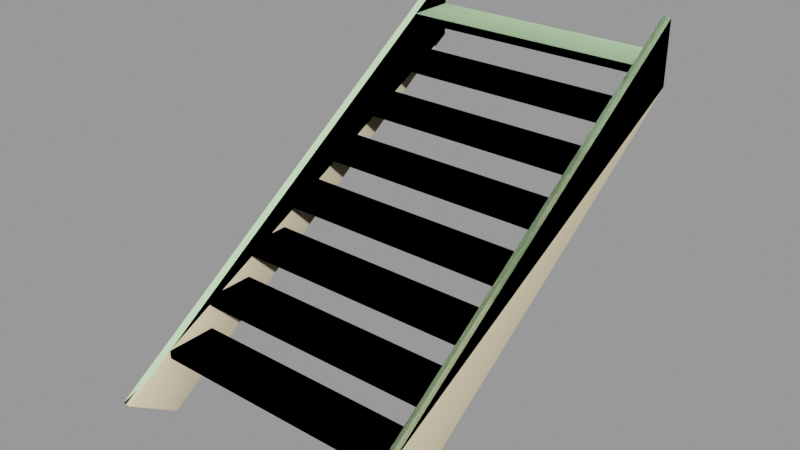 # Source: stairs_wood001b.blend  (saved by Blender 2.92.15; exported with 4.5.12 LTS)
import bpy
from mathutils import Matrix  # noqa: F401  (used for matrix-valued properties, if any)

bpy.ops.wm.read_factory_settings(use_empty=True)
scene = bpy.context.scene
scene.name = 'stairs_wood001b.qc'

# ---- collections
col_stairs_wood001b = bpy.data.collections.new('stairs_wood001b'); scene.collection.children.link(col_stairs_wood001b)

# ---- materials (node trees are filled in below, after node groups)
mat_wood_floor001 = bpy.data.materials.new('wood_floor001')
mat_wood_floor001.use_transparent_shadow = False
mat_wood_floor001.diffuse_color = (0.6405, 0.9746, 0.5662, 1.0)
mat_phy = bpy.data.materials.new('  phy')
mat_phy.use_transparent_shadow = False
mat_phy.diffuse_color = (0.8861, 0.7638, 0.5036, 1.0)

# ---- material node trees

# ---- meshes
me_stairs_wood001b_reference = bpy.data.meshes.new('stairs_wood001b_reference')
me_stairs_wood001b_reference.from_pydata([(-32.07, -95.97, -64.06), (-32.07, -108.0, -64.06), (-32.0, -96.0, -56.0), (-30.07, -108.0, -64.06), (-30.0, -96.0, -56.0), (-32.0, -2e-06, 8.0), (-30.0, -2e-06, 8.0), (29.93, -95.97, -64.06), (30.0, -108.0, -64.0), (30.0, -96.0, -56.0), (29.93, -95.97, -72.07), (30.0, 2e-06, -8.0), (30.0, 1e-06, 8.0), (32.0, -108.0, -64.0), (32.0, -96.0, -56.0), (32.0, 1e-06, 8.0), (31.93, -95.97, -64.06), (-32.07, -95.97, -72.07), (-32.0, -1e-06, -8.0), (-30.0, -1e-06, -8.0), (-30.07, -95.97, -64.06), (-30.07, -95.97, -72.07), (32.0, 2e-06, -8.0), (31.93, -95.97, -72.07), (30.0, 1e-06, -2.0), (-30.0, -1e-06, -2.0), (30.0, 1e-06, 0.0), (-30.0, -1e-06, 0.0), (-30.0, -12.0, -1e-06), (30.0, -12.0, -1e-06), (-30.0, -84.0, -58.0), (30.0, -84.0, -58.0), (-30.0, -96.0, -58.0), (30.0, -96.0, -58.0), (30.0, -84.0, -56.0), (-30.0, -84.0, -56.0), (-30.0, -72.0, -50.0), (30.0, -72.0, -50.0), (-30.0, -84.0, -50.0), (30.0, -84.0, -50.0), (-30.0, -84.0, -48.0), (30.0, -84.0, -48.0), (30.0, -72.0, -48.0), (-30.0, -72.0, -48.0), (-30.0, -48.0, -34.0), (30.0, -48.0, -34.0), (-30.0, -60.0, -34.0), (30.0, -60.0, -34.0), (-30.0, -60.0, -32.0), (30.0, -60.0, -32.0), (30.0, -48.0, -32.0), (-30.0, -48.0, -32.0), (-30.0, -60.0, -42.0), (30.0, -60.0, -42.0), (-30.0, -72.0, -42.0), (30.0, -72.0, -42.0), (-30.0, -72.0, -40.0), (30.0, -72.0, -40.0), (30.0, -60.0, -40.0), (-30.0, -60.0, -40.0), (-30.0, -36.0, -26.0), (30.0, -36.0, -26.0), (-30.0, -48.0, -26.0), (30.0, -48.0, -26.0), (-30.0, -48.0, -24.0), (30.0, -48.0, -24.0), (30.0, -36.0, -24.0), (-30.0, -36.0, -24.0), (-30.0, -24.0, -18.0), (30.0, -24.0, -18.0), (-30.0, -36.0, -18.0), (30.0, -36.0, -18.0), (-30.0, -36.0, -16.0), (30.0, -36.0, -16.0), (30.0, -24.0, -16.0), (-30.0, -24.0, -16.0), (-30.0, -12.0, -10.0), (30.0, -12.0, -10.0), (-30.0, -24.0, -10.0), (30.0, -24.0, -10.0), (-30.0, -24.0, -8.0), (30.0, -24.0, -8.0), (30.0, -12.0, -8.0), (-30.0, -12.0, -8.0), (-30.0, -12.0, -2.0), (30.0, -12.0, -2.0)], [], [(0, 1, 2), (1, 3, 2), (3, 4, 2), (2, 4, 5), (4, 6, 5), (7, 8, 9), (10, 7, 11), (7, 9, 11), (12, 11, 9), (8, 13, 9), (13, 14, 9), (14, 15, 9), (9, 15, 12), (13, 16, 14), (17, 0, 18), (0, 2, 18), (5, 18, 2), (6, 4, 19), (4, 20, 19), (21, 19, 20), (3, 20, 4), (15, 14, 22), (14, 16, 22), (23, 22, 16), (12, 15, 11), (15, 22, 11), (0, 20, 1), (20, 3, 1), (24, 25, 26), (25, 27, 26), (28, 29, 27), (29, 26, 27), (7, 10, 16), (10, 23, 16), (17, 21, 0), (21, 20, 0), (7, 16, 8), (16, 13, 8), (22, 23, 11), (23, 10, 11), (19, 21, 18), (21, 17, 18), (5, 6, 18), (6, 19, 18), (30, 31, 32), (31, 33, 32), (31, 30, 34), (30, 35, 34), (32, 33, 4), (33, 9, 4), (9, 34, 4), (34, 35, 4), (36, 37, 38), (37, 39, 38), (38, 39, 40), (39, 41, 40), (37, 36, 42), (36, 43, 42), (40, 41, 43), (41, 42, 43), (44, 45, 46), (45, 47, 46), (46, 47, 48), (47, 49, 48), (45, 44, 50), (44, 51, 50), (48, 49, 51), (49, 50, 51), (52, 53, 54), (53, 55, 54), (54, 55, 56), (55, 57, 56), (53, 52, 58), (52, 59, 58), (56, 57, 59), (57, 58, 59), (60, 61, 62), (61, 63, 62), (62, 63, 64), (63, 65, 64), (61, 60, 66), (60, 67, 66), (64, 65, 67), (65, 66, 67), (68, 69, 70), (69, 71, 70), (70, 71, 72), (71, 73, 72), (69, 68, 74), (68, 75, 74), (72, 73, 75), (73, 74, 75), (76, 77, 78), (77, 79, 78), (78, 79, 80), (79, 81, 80), (77, 76, 82), (76, 83, 82), (80, 81, 83), (81, 82, 83), (25, 24, 84), (24, 85, 84), (84, 85, 28), (85, 29, 28)])
me_stairs_wood001b_reference.polygons.foreach_set('use_smooth', [True] * 104)
_k = set([(0, 1), (0, 17), (0, 20), (1, 2), (1, 3), (2, 5), (3, 4), (3, 20), (4, 6), (4, 9), (4, 34), (5, 6), (5, 18), (6, 19), (7, 8), (7, 10), (7, 16), (8, 9), (8, 13), (9, 12), (10, 11), (10, 23), (11, 12), (11, 22), (12, 15), (13, 14), (13, 16), (14, 15), (15, 22), (16, 23), (17, 18), (17, 21), (18, 19), (19, 21), (20, 21), (22, 23), (24, 25), (26, 27), (28, 29), (30, 31), (32, 33), (34, 35), (36, 37), (38, 39), (40, 41), (42, 43), (44, 45), (46, 47), (48, 49), (50, 51), (52, 53), (54, 55), (56, 57), (58, 59), (60, 61), (62, 63), (64, 65), (66, 67), (68, 69), (70, 71), (72, 73), (74, 75), (76, 77), (78, 79), (80, 81), (82, 83), (84, 85)])
me_stairs_wood001b_reference.attributes.new('sharp_edge', 'BOOLEAN', 'EDGE').data.foreach_set('value', [ (min(e.vertices), max(e.vertices)) in _k for e in me_stairs_wood001b_reference.edges])
_uv = me_stairs_wood001b_reference.uv_layers.new(name='UVMap')
_uv.uv.foreach_set('vector', [1.159, 0.224, 1.198, 0.25, 1.142, 0.25, 1.198, 0.25, 1.198, 0.2578, 1.142, 0.25, 1.198, 0.2578, 1.142, 0.2578, 1.142, 0.25, 1.142, 0.25, 1.142, 0.2578, 0.6912, 0.25, 1.142, 0.2578, 0.6912, 0.2578, 0.6912, 0.25, 1.159, -0.7162, 1.198, -0.7422, 1.142, -0.7422, 1.177, -0.6902, 1.159, -0.7162, 0.7259, -0.6902, 1.159, -0.7162, 1.142, -0.7422, 0.7259, -0.6902, 0.6912, -0.7422, 0.7259, -0.6902, 1.142, -0.7422, 1.198, -0.7422, 1.198, -0.75, 1.142, -0.7422, 1.198, -0.75, 1.142, -0.75, 1.142, -0.7422, 1.142, -0.75, 0.6912, -0.75, 1.142, -0.7422, 1.142, -0.7422, 0.6912, -0.75, 0.6912, -0.7422, 1.198, 0.25, 1.159, 0.224, 1.142, 0.25, 1.177, 0.198, 1.159, 0.224, 0.7259, 0.198, 1.159, 0.224, 1.142, 0.25, 0.7259, 0.198, 0.6912, 0.25, 0.7259, 0.198, 1.142, 0.25, 0.6912, -0.7422, 1.142, -0.7422, 0.7259, -0.6902, 1.142, -0.7422, 1.159, -0.7162, 0.7259, -0.6902, 1.177, -0.6902, 0.7259, -0.6902, 1.159, -0.7162, 1.198, -0.7422, 1.159, -0.7162, 1.142, -0.7422, 0.6912, 0.25, 1.142, 0.25, 0.7259, 0.198, 1.142, 0.25, 1.159, 0.224, 0.7259, 0.198, 1.177, 0.198, 0.7259, 0.198, 1.159, 0.224, -0.3366, 0.1836, -0.3366, 0.1914, -0.2741, 0.1836, -0.3366, 0.1914, -0.2741, 0.1914, -0.2741, 0.1836, 0.9531, 0.5, 0.9531, 0.5078, 1.0, 0.5, 0.9531, 0.5078, 1.0, 0.5078, 1.0, 0.5, 0.007813, 0.7422, 0.2422, 0.7422, 0.007813, 0.75, 0.2422, 0.7422, 0.2422, 0.75, 0.007813, 0.75, -0.5078, 0.4219, -0.7422, 0.4219, -0.5078, 0.375, -0.7422, 0.4219, -0.7422, 0.375, -0.5078, 0.375, 0.3858, 0.3054, 0.6201, 0.3041, 0.3854, 0.2468, 0.6201, 0.3041, 0.6197, 0.2455, 0.3854, 0.2468, 0.3812, 0.1228, 0.3812, 0.1822, 0.6188, 0.1228, 0.3812, 0.1822, 0.6188, 0.1822, 0.6188, 0.1228, 0.9531, -0.4922, 0.9531, -0.5, 1.0, -0.4922, 0.9531, -0.5, 1.0, -0.5, 1.0, -0.4922, 0.7259, 0.1914, 1.177, 0.1914, 0.7259, 0.1836, 1.177, 0.1914, 1.177, 0.1836, 0.7259, 0.1836, 0.7259, 0.1836, 1.177, 0.1836, 0.7259, 0.1914, 1.177, 0.1836, 1.177, 0.1914, 0.7259, 0.1914, -0.3366, 0.1914, -0.3366, 0.1836, -0.2741, 0.1914, -0.3366, 0.1836, -0.2741, 0.1836, -0.2741, 0.1914, -0.3662, 0.748, -0.6006, 0.748, -0.3662, 0.7949, -0.6006, 0.748, -0.6006, 0.7949, -0.3662, 0.7949, 0.007813, 0.5234, 0.2422, 0.5234, 0.007813, 0.5312, 0.2422, 0.5234, 0.2422, 0.5312, 0.007813, 0.5312, -0.3662, -0.1826, -0.6006, -0.1826, -0.3662, -0.1904, -0.6006, -0.1826, -0.6006, -0.1904, -0.3662, -0.1904, -0.6006, 0.7949, -0.6006, 0.748, -0.3662, 0.7949, -0.6006, 0.748, -0.3662, 0.748, -0.3662, 0.7949, -0.5586, 0.6846, -0.793, 0.6846, -0.5586, 0.7314, -0.793, 0.6846, -0.793, 0.7314, -0.5586, 0.7314, -0.2627, -0.1348, -0.4971, -0.1348, -0.2627, -0.127, -0.4971, -0.1348, -0.4971, -0.127, -0.2627, -0.127, 0.007813, 0.5547, 0.2422, 0.5547, 0.007813, 0.5625, 0.2422, 0.5547, 0.2422, 0.5625, 0.007813, 0.5625, -0.5586, 0.7314, -0.793, 0.7314, -0.5586, 0.6846, -0.793, 0.7314, -0.793, 0.6846, -0.5586, 0.6846, -0.5078, 0.5625, -0.7422, 0.5625, -0.5078, 0.6094, -0.7422, 0.5625, -0.7422, 0.6094, -0.5078, 0.6094, -0.5078, 0.6143, -0.7422, 0.6143, -0.5078, 0.6221, -0.7422, 0.6143, -0.7422, 0.6221, -0.5078, 0.6221, 0.007813, 0.6172, 0.2422, 0.6172, 0.007813, 0.625, 0.2422, 0.6172, 0.2422, 0.625, 0.007813, 0.625, -0.5078, 0.6094, -0.7422, 0.6094, -0.5078, 0.5625, -0.7422, 0.6094, -0.7422, 0.5625, -0.5078, 0.5625, -0.5078, 0.6221, -0.7422, 0.6221, -0.5078, 0.6689, -0.7422, 0.6221, -0.7422, 0.6689, -0.5078, 0.6689, 0.2344, -0.007813, 0.0, -0.007813, 0.2344, 0.0, 0.0, -0.007813, 0.0, 0.0, 0.2344, 0.0, 0.007813, 0.5859, 0.2422, 0.5859, 0.007813, 0.5938, 0.2422, 0.5859, 0.2422, 0.5938, 0.007813, 0.5938, -0.5078, 0.6689, -0.7422, 0.6689, -0.5078, 0.6221, -0.7422, 0.6689, -0.7422, 0.6221, -0.5078, 0.6221, -0.5078, 0.5117, -0.7422, 0.5117, -0.5078, 0.5586, -0.7422, 0.5117, -0.7422, 0.5586, -0.5078, 0.5586, -0.5078, 0.6484, -0.7422, 0.6484, -0.5078, 0.6562, -0.7422, 0.6484, -0.7422, 0.6562, -0.5078, 0.6562, 0.007813, 0.6484, 0.2422, 0.6484, 0.007813, 0.6562, 0.2422, 0.6484, 0.2422, 0.6562, 0.007813, 0.6562, -0.5078, 0.5586, -0.7422, 0.5586, -0.5078, 0.5117, -0.7422, 0.5586, -0.7422, 0.5117, -0.5078, 0.5117, -0.5059, 0.4512, -0.7402, 0.4512, -0.5059, 0.498, -0.7402, 0.4512, -0.7402, 0.498, -0.5059, 0.498, -0.5078, 0.6758, -0.7422, 0.6758, -0.5078, 0.6836, -0.7422, 0.6758, -0.7422, 0.6836, -0.5078, 0.6836, 0.007813, 0.6797, 0.2422, 0.6797, 0.007813, 0.6875, 0.2422, 0.6797, 0.2422, 0.6875, 0.007813, 0.6875, 0.6148, 0.4936, 0.3804, 0.4936, 0.6148, 0.4467, 0.3804, 0.4936, 0.3804, 0.4467, 0.6148, 0.4467, -0.5078, 0.4219, -0.7422, 0.4219, -0.5078, 0.4688, -0.7422, 0.4219, -0.7422, 0.4688, -0.5078, 0.4688, -0.3945, 0.6758, -0.6289, 0.6758, -0.3945, 0.6836, -0.6289, 0.6758, -0.6289, 0.6836, -0.3945, 0.6836, 0.007813, 0.7109, 0.2422, 0.7109, 0.007813, 0.7188, 0.2422, 0.7109, 0.2422, 0.7188, 0.007813, 0.7188, -0.5078, 0.4688, -0.7422, 0.4688, -0.5078, 0.4219, -0.7422, 0.4688, -0.7422, 0.4219, -0.5078, 0.4219, -0.5078, 0.375, -0.7422, 0.375, -0.5078, 0.4219, -0.7422, 0.375, -0.7422, 0.4219, -0.5078, 0.4219, -0.5078, 0.7422, -0.7422, 0.7422, -0.5078, 0.75, -0.7422, 0.7422, -0.7422, 0.75, -0.5078, 0.75])
me_stairs_wood001b_reference.materials.append(mat_wood_floor001)
me_stairs_wood001b_reference.use_remesh_fix_poles = True
me_stairs_wood001b_reference.use_remesh_preserve_attributes = False
me_stairs_wood001b_reference.use_mirror_vertex_groups = False
me_stairs_wood001b_reference.update()
me_stairs_wood001b_reference.normals_split_custom_set([tuple(v) for v in zip(*[iter([-1.0, -0.0004008, 0.001479, -1.0, 0.0, 0.0082, -1.0, -0.0001016, 0.003256, 0.0, -0.5587, 0.8294, -2.218e-06, -0.5587, 0.8294, -1.387e-05, -0.5548, 0.832, -2.218e-06, -0.5587, 0.8294, -2.524e-05, -0.5548, 0.832, -1.387e-05, -0.5548, 0.832, -1.387e-05, -0.5548, 0.832, -2.524e-05, -0.5548, 0.832, -2.801e-07, -0.5547, 0.832, -2.524e-05, -0.5548, 0.832, 0.0, -0.5547, 0.832, -2.801e-07, -0.5547, 0.832, -1.0, -0.002233, 0.0008397, -1.0, -0.005455, 0.008182, -1.0, -0.0008165, 0.001992, -1.0, -0.0009804, 0.002223, -1.0, -0.002233, 0.0008397, -1.0, -0.0009506, 0.002282, -1.0, -0.002233, 0.0008397, -1.0, -0.0008165, 0.001992, -1.0, -0.0009506, 0.002282, -1.0, -0.00094, 0.002257, -1.0, -0.0009506, 0.002282, -1.0, -0.0008165, 0.001992, 0.0, -0.5547, 0.832, 2.227e-06, -0.5547, 0.832, 2.519e-05, -0.5547, 0.832, 2.227e-06, -0.5547, 0.832, 2.645e-05, -0.5547, 0.832, 2.519e-05, -0.5547, 0.832, 2.645e-05, -0.5547, 0.832, 3.035e-07, -0.5547, 0.832, 2.519e-05, -0.5547, 0.832, 2.519e-05, -0.5547, 0.832, 3.035e-07, -0.5547, 0.832, 0.0, -0.5547, 0.832, 1.0, 0.005455, -0.008182, 1.0, 0.002232, -0.0008535, 1.0, 0.001758, -0.002892, -1.0, -0.0009516, 0.002185, -1.0, -0.0004008, 0.001479, -1.0, -0.0009506, 0.002282, -1.0, -0.0004008, 0.001479, -1.0, -0.0001016, 0.003256, -1.0, -0.0009506, 0.002282, -1.0, -0.0009402, 0.002257, -1.0, -0.0009506, 0.002282, -1.0, -0.0001016, 0.003256, 1.0, 0.0009401, -0.002257, 1.0, 0.000839, -0.001997, 1.0, 0.0009509, -0.002283, 1.0, 0.000839, -0.001997, 1.0, 0.0003979, -0.001437, 1.0, 0.0009509, -0.002283, 1.0, 0.0009803, -0.002224, 1.0, 0.0009509, -0.002283, 1.0, 0.0003979, -0.001437, 1.0, 0.0, -0.0082, 1.0, 0.0003979, -0.001437, 1.0, 0.000839, -0.001997, 1.0, 0.0009401, -0.002257, 1.0, 0.001758, -0.002892, 1.0, 0.0009324, -0.002239, 1.0, 0.001758, -0.002892, 1.0, 0.002232, -0.0008535, 1.0, 0.0009324, -0.002239, 1.0, 0.0009516, -0.002185, 1.0, 0.0009324, -0.002239, 1.0, 0.002232, -0.0008535, 0.0, 1.0, 6.25e-08, 0.0, 1.0, 6.25e-08, 0.0, 1.0, 6.25e-08, 0.0, 1.0, 6.25e-08, 0.0, 1.0, 6.25e-08, 0.0, 1.0, 6.25e-08, 1.526e-05, -7.63e-06, -1.0, 1.366e-05, -7.429e-06, -1.0, 1.604e-06, -5.923e-06, -1.0, 1.366e-05, -7.429e-06, -1.0, 0.0, -5.722e-06, -1.0, 1.604e-06, -5.923e-06, -1.0, -3.333e-08, 1.0, 0.0, -3.333e-08, 1.0, 0.0, -3.333e-08, 1.0, 0.0, -3.333e-08, 1.0, 0.0, -3.333e-08, 1.0, 0.0, -3.333e-08, 1.0, 0.0, 1.263e-15, -8.333e-08, 1.0, 3.472e-15, -8.333e-08, 1.0, 1.581e-15, -8.333e-08, 1.0, 3.472e-15, -8.333e-08, 1.0, 3.79e-15, -8.333e-08, 1.0, 1.581e-15, -8.333e-08, 1.0, 0.0, -1.0, 0.0, 0.0, -1.0, 0.0, 0.0, -1.0, 0.0, 0.0, -1.0, 0.0, 0.0, -1.0, 0.0, 0.0, -1.0, 0.0, 0.0, -1.0, 0.0, 0.0, -1.0, 0.0, 0.0, -1.0, 0.0, 0.0, -1.0, 0.0, 0.0, -1.0, 0.0, 0.0, -1.0, 0.0, -5.075e-06, -0.005396, -1.0, -4.544e-06, -0.005397, -1.0, -5.31e-07, -0.005398, -1.0, -4.544e-06, -0.005397, -1.0, 0.0, -0.005398, -1.0, -5.31e-07, -0.005398, -1.0, 0.0, 0.5552, -0.8317, 0.0, 0.5552, -0.8317, 0.0, 0.5552, -0.8317, 0.0, 0.5552, -0.8317, 0.0, 0.5552, -0.8317, 0.0, 0.5552, -0.8317, 0.0, 0.5552, -0.8317, 0.0, 0.5552, -0.8317, 0.0, 0.5552, -0.8317, 0.0, 0.5552, -0.8317, 0.0, 0.5552, -0.8317, 0.0, 0.5552, -0.8317, 0.0, 1.0, 6.25e-08, 0.0, 1.0, 6.25e-08, 0.0, 1.0, 6.25e-08, 0.0, 1.0, 6.25e-08, 0.0, 1.0, 6.25e-08, 0.0, 1.0, 6.25e-08, 0.0, 0.0, -1.0, -3.706e-08, 0.0, -1.0, -5.325e-09, 0.0, -1.0, -3.706e-08, 0.0, -1.0, -4.239e-08, 0.0, -1.0, -5.325e-09, 0.0, -1.0, -1.272e-07, 1.0, 0.0, -2.697e-09, 1.0, 0.0, -1.245e-07, 1.0, 0.0, -2.697e-09, 1.0, 0.0, 0.0, 1.0, 0.0, -1.245e-07, 1.0, 0.0, 1.272e-07, -1.0, 0.0, 2.696e-09, -1.0, 0.0, 1.245e-07, -1.0, 0.0, 2.696e-09, -1.0, 0.0, 0.0, -1.0, 0.0, 1.245e-07, -1.0, 0.0, 0.0, -9.855e-06, 1.0, 0.0, -9.855e-06, 1.0, 0.0, -9.855e-06, 1.0, 0.0, -9.855e-06, 1.0, 0.0, -9.855e-06, 1.0, 0.0, -9.855e-06, 1.0, 0.0, 0.0, -1.0, 0.0, 0.0, -1.0, 0.0, 0.0, -1.0, 0.0, 0.0, -1.0, 0.0, 0.0, -1.0, 0.0, 0.0, -1.0, 0.0, -1.0, 0.0, 0.0, -1.0, 0.0, 0.0, -1.0, 0.0, 0.0, -1.0, 0.0, 0.0, -1.0, 0.0, 0.0, -1.0, 0.0, 0.0, 1.0, 0.0, 0.0, 1.0, 0.0, 0.0, 1.0, 0.0, 0.0, 1.0, 0.0, 0.0, 1.0, 0.0, 0.0, 1.0, 0.0, 0.0, 0.0, 1.0, 0.0, 0.0, 1.0, 0.0, 0.0, 1.0, 0.0, 0.0, 1.0, 0.0, 0.0, 1.0, 0.0, 0.0, 1.0, 0.0, 0.0, -1.0, -1.853e-08, 0.0, -1.0, -2.663e-09, 0.0, -1.0, -1.853e-08, 0.0, -1.0, -2.119e-08, 0.0, -1.0, -2.663e-09, 0.0, -1.0, 6.358e-08, -1.0, 0.0, 6.358e-08, -1.0, 0.0, 6.358e-08, -1.0, 0.0, 6.358e-08, -1.0, 0.0, 6.358e-08, -1.0, 0.0, 6.358e-08, -1.0, 0.0, -6.358e-08, 1.0, 0.0, -6.358e-08, 1.0, 0.0, -6.358e-08, 1.0, 0.0, -6.358e-08, 1.0, 0.0, -6.358e-08, 1.0, 0.0, -6.358e-08, 1.0, 0.0, -8.477e-08, 0.0, 1.0, 6.347e-08, 0.0, 1.0, -6.347e-08, 0.0, 1.0, 6.347e-08, 0.0, 1.0, 8.477e-08, 0.0, 1.0, -6.347e-08, 0.0, 1.0, 0.0, 0.0, -1.0, 0.0, 0.0, -1.0, 0.0, 0.0, -1.0, 0.0, 0.0, -1.0, 0.0, 0.0, -1.0, 0.0, 0.0, -1.0, 0.0, -1.0, 0.0, 0.0, -1.0, 0.0, 0.0, -1.0, 0.0, 0.0, -1.0, 0.0, 0.0, -1.0, 0.0, 0.0, -1.0, 0.0, -6.358e-08, 1.0, 0.0, -6.358e-08, 1.0, 0.0, -6.358e-08, 1.0, 0.0, -6.358e-08, 1.0, 0.0, -6.358e-08, 1.0, 0.0, -6.358e-08, 1.0, 0.0, 0.0, 0.0, 1.0, -3.534e-14, 0.0, 1.0, -5.079e-15, 0.0, 1.0, -3.534e-14, 0.0, 1.0, -4.042e-14, 0.0, 1.0, -5.079e-15, 0.0, 1.0, 0.0, 0.0, -1.0, -1.853e-08, 0.0, -1.0, -2.663e-09, 0.0, -1.0, -1.853e-08, 0.0, -1.0, -2.119e-08, 0.0, -1.0, -2.663e-09, 0.0, -1.0, 6.358e-08, -1.0, 0.0, 6.358e-08, -1.0, 0.0, 6.358e-08, -1.0, 0.0, 6.358e-08, -1.0, 0.0, 6.358e-08, -1.0, 0.0, 6.358e-08, -1.0, 0.0, -6.358e-08, 1.0, 0.0, -6.358e-08, 1.0, 0.0, -6.358e-08, 1.0, 0.0, -6.358e-08, 1.0, 0.0, -6.358e-08, 1.0, 0.0, -6.358e-08, 1.0, 0.0, 0.0, 0.0, 1.0, -1.767e-14, 0.0, 1.0, -2.539e-15, 0.0, 1.0, -1.767e-14, 0.0, 1.0, -2.021e-14, 0.0, 1.0, -2.539e-15, 0.0, 1.0, 0.0, 0.0, -1.0, 1.853e-08, 0.0, -1.0, 2.663e-09, 0.0, -1.0, 1.853e-08, 0.0, -1.0, 2.119e-08, 0.0, -1.0, 2.663e-09, 0.0, -1.0, 6.358e-08, -1.0, 0.0, 6.358e-08, -1.0, 0.0, 6.358e-08, -1.0, 0.0, 6.358e-08, -1.0, 0.0, 6.358e-08, -1.0, 0.0, 6.358e-08, -1.0, 0.0, -3.179e-08, 1.0, 0.0, -3.179e-08, 1.0, 0.0, -3.179e-08, 1.0, 0.0, -3.179e-08, 1.0, 0.0, -3.179e-08, 1.0, 0.0, -3.179e-08, 1.0, 0.0, -4.239e-08, 0.0, 1.0, -5.325e-09, 0.0, 1.0, -3.706e-08, 0.0, 1.0, -5.325e-09, 0.0, 1.0, -1.011e-14, 0.0, 1.0, -3.706e-08, 0.0, 1.0, 0.0, 0.0, -1.0, -9.265e-09, 0.0, -1.0, -1.331e-09, 0.0, -1.0, -9.265e-09, 0.0, -1.0, -1.06e-08, 0.0, -1.0, -1.331e-09, 0.0, -1.0, 3.179e-08, -1.0, 0.0, 6.29e-08, -1.0, 0.0, 3.246e-08, -1.0, 0.0, 6.29e-08, -1.0, 0.0, 6.358e-08, -1.0, 0.0, 3.246e-08, -1.0, 0.0, -4.768e-08, 1.0, 0.0, -4.768e-08, 1.0, 0.0, -4.768e-08, 1.0, 0.0, -4.768e-08, 1.0, 0.0, -4.768e-08, 1.0, 0.0, -4.768e-08, 1.0, 0.0, -2.119e-08, 0.0, 1.0, 1.587e-08, 0.0, 1.0, -1.587e-08, 0.0, 1.0, 1.587e-08, 0.0, 1.0, 2.119e-08, 0.0, 1.0, -1.587e-08, 0.0, 1.0, 0.0, 0.0, -1.0, 0.0, 0.0, -1.0, 0.0, 0.0, -1.0, 0.0, 0.0, -1.0, 0.0, 0.0, -1.0, 0.0, 0.0, -1.0, 3.179e-08, -1.0, 0.0, 3.179e-08, -1.0, 0.0, 3.179e-08, -1.0, 0.0, 3.179e-08, -1.0, 0.0, 3.179e-08, -1.0, 0.0, 3.179e-08, -1.0, 0.0])] * 3)])
me_stairs_wood001b_physics = bpy.data.meshes.new('stairs_wood001b_physics')
me_stairs_wood001b_physics.from_pydata([(-30.0, -12.0, -1e-06), (30.0, -12.0, -2.0), (30.0, -12.0, -1e-06), (-30.0, -12.0, -2.0), (-30.0, -1e-06, 0.0), (30.0, 1e-06, 0.0), (-30.0, -1e-06, -2.0), (30.0, 1e-06, -2.0), (30.0, -24.0, -8.0), (30.0, -12.0, -10.0), (30.0, -12.0, -8.0), (30.0, -24.0, -10.0), (-30.0, -12.0, -8.0), (-30.0, -24.0, -8.0), (-30.0, -24.0, -10.0), (-30.0, -12.0, -10.0), (30.0, -36.0, -16.0), (-30.0, -24.0, -16.0), (-30.0, -36.0, -16.0), (30.0, -24.0, -16.0), (30.0, -24.0, -18.0), (30.0, -36.0, -18.0), (-30.0, -36.0, -18.0), (-30.0, -24.0, -18.0), (-30.0, -48.0, -26.0), (30.0, -48.0, -24.0), (-30.0, -48.0, -24.0), (30.0, -48.0, -26.0), (-30.0, -36.0, -24.0), (30.0, -36.0, -24.0), (-30.0, -36.0, -26.0), (30.0, -36.0, -26.0), (30.0, -60.0, -42.0), (30.0, -72.0, -40.0), (30.0, -72.0, -42.0), (30.0, -60.0, -40.0), (-30.0, -72.0, -42.0), (-30.0, -60.0, -42.0), (-30.0, -72.0, -40.0), (-30.0, -60.0, -40.0), (30.0, -48.0, -34.0), (-30.0, -48.0, -34.0), (30.0, -48.0, -32.0), (-30.0, -48.0, -32.0), (-30.0, -60.0, -32.0), (-30.0, -60.0, -34.0), (30.0, -60.0, -32.0), (30.0, -60.0, -34.0), (30.0, -84.0, -48.0), (30.0, -72.0, -50.0), (30.0, -72.0, -48.0), (30.0, -84.0, -50.0), (-30.0, -84.0, -48.0), (-30.0, -72.0, -48.0), (-30.0, -72.0, -50.0), (-30.0, -84.0, -50.0), (-30.0, -96.0, -56.0), (-30.0, -84.0, -56.0), (-30.0, -96.0, -58.0), (-30.0, -84.0, -58.0), (30.0, -96.0, -58.0), (30.0, -84.0, -58.0), (30.0, -96.0, -56.0), (30.0, -84.0, -56.0), (-32.0, -1e-06, -8.0), (-30.0, -1e-06, -8.0), (-30.0, -95.97, -72.07), (-32.07, -95.97, -72.07), (-32.0, -2e-06, 8.0), (-30.0, -2e-06, 8.0), (-32.07, -108.0, -64.06), (-30.0, -108.0, -64.03), (29.93, -95.97, -72.07), (30.0, 2e-06, -8.0), (32.0, 2e-06, -8.0), (32.0, -95.97, -72.07), (30.0, 1e-06, 8.0), (32.0, 1e-06, 8.0), (29.93, -108.0, -64.0), (32.0, -108.0, -64.0)], [], [(0, 1, 2), (0, 3, 1), (2, 4, 0), (2, 5, 4), (0, 4, 6), (0, 6, 3), (2, 7, 5), (2, 1, 7), (4, 5, 6), (6, 5, 7), (7, 1, 6), (6, 1, 3), (8, 9, 10), (8, 11, 9), (10, 12, 8), (12, 13, 8), (12, 10, 9), (13, 11, 8), (13, 14, 11), (9, 11, 15), (15, 11, 14), (15, 14, 12), (12, 14, 13), (15, 12, 9), (16, 17, 18), (16, 19, 17), (16, 20, 19), (16, 21, 20), (18, 22, 16), (16, 22, 21), (18, 17, 22), (22, 17, 23), (17, 19, 23), (23, 19, 20), (23, 20, 21), (23, 21, 22), (24, 25, 26), (24, 27, 25), (26, 25, 28), (25, 29, 28), (26, 28, 24), (24, 28, 30), (28, 29, 30), (30, 29, 31), (31, 25, 27), (31, 29, 25), (31, 27, 30), (30, 27, 24), (32, 33, 34), (32, 35, 33), (34, 36, 32), (32, 36, 37), (34, 38, 36), (34, 33, 38), (32, 37, 35), (35, 37, 39), (38, 35, 39), (38, 33, 35), (38, 39, 36), (36, 39, 37), (40, 41, 42), (42, 41, 43), (44, 43, 45), (45, 43, 41), (44, 46, 43), (46, 42, 43), (44, 47, 46), (44, 45, 47), (46, 40, 42), (46, 47, 40), (41, 40, 45), (45, 40, 47), (48, 49, 50), (48, 51, 49), (50, 52, 48), (50, 53, 52), (50, 49, 53), (53, 49, 54), (48, 55, 51), (48, 52, 55), (49, 51, 54), (54, 51, 55), (55, 52, 54), (54, 52, 53), (56, 57, 58), (58, 57, 59), (58, 59, 60), (60, 59, 61), (58, 62, 56), (58, 60, 62), (60, 61, 62), (61, 63, 62), (57, 56, 62), (62, 63, 57), (59, 57, 61), (57, 63, 61), (64, 65, 66), (64, 66, 67), (64, 68, 65), (65, 68, 69), (64, 67, 68), (67, 66, 70), (70, 66, 71), (69, 66, 65), (69, 71, 66), (68, 71, 69), (67, 70, 68), (70, 71, 68), (72, 73, 74), (72, 74, 75), (73, 76, 74), (74, 76, 77), (73, 72, 78), (76, 73, 78), (74, 79, 75), (74, 77, 79), (77, 78, 79), (76, 78, 77), (72, 75, 78), (75, 79, 78)])
me_stairs_wood001b_physics.polygons.foreach_set('use_smooth', [True] * 120)
_uv = me_stairs_wood001b_physics.uv_layers.new(name='UVMap')
_uv.uv.foreach_set('vector', [0.0, 0.0, 0.0, 0.0, 0.0, 0.0, 0.0, 0.0, 0.0, 0.0, 0.0, 0.0, 0.0, 0.0, 0.0, 0.0, 0.0, 0.0, 0.0, 0.0, 0.0, 0.0, 0.0, 0.0, 0.0, 0.0, 0.0, 0.0, 0.0, 0.0, 0.0, 0.0, 0.0, 0.0, 0.0, 0.0, 0.0, 0.0, 0.0, 0.0, 0.0, 0.0, 0.0, 0.0, 0.0, 0.0, 0.0, 0.0, 0.0, 0.0, 0.0, 0.0, 0.0, 0.0, 0.0, 0.0, 0.0, 0.0, 0.0, 0.0, 0.0, 0.0, 0.0, 0.0, 0.0, 0.0, 0.0, 0.0, 0.0, 0.0, 0.0, 0.0, 0.0, 0.0, 0.0, 0.0, 0.0, 0.0, 0.0, 0.0, 0.0, 0.0, 0.0, 0.0, 0.0, 0.0, 0.0, 0.0, 0.0, 0.0, 0.0, 0.0, 0.0, 0.0, 0.0, 0.0, 0.0, 0.0, 0.0, 0.0, 0.0, 0.0, 0.0, 0.0, 0.0, 0.0, 0.0, 0.0, 0.0, 0.0, 0.0, 0.0, 0.0, 0.0, 0.0, 0.0, 0.0, 0.0, 0.0, 0.0, 0.0, 0.0, 0.0, 0.0, 0.0, 0.0, 0.0, 0.0, 0.0, 0.0, 0.0, 0.0, 0.0, 0.0, 0.0, 0.0, 0.0, 0.0, 0.0, 0.0, 0.0, 0.0, 0.0, 0.0, 0.0, 0.0, 0.0, 0.0, 0.0, 0.0, 0.0, 0.0, 0.0, 0.0, 0.0, 0.0, 0.0, 0.0, 0.0, 0.0, 0.0, 0.0, 0.0, 0.0, 0.0, 0.0, 0.0, 0.0, 0.0, 0.0, 0.0, 0.0, 0.0, 0.0, 0.0, 0.0, 0.0, 0.0, 0.0, 0.0, 0.0, 0.0, 0.0, 0.0, 0.0, 0.0, 0.0, 0.0, 0.0, 0.0, 0.0, 0.0, 0.0, 0.0, 0.0, 0.0, 0.0, 0.0, 0.0, 0.0, 0.0, 0.0, 0.0, 0.0, 0.0, 0.0, 0.0, 0.0, 0.0, 0.0, 0.0, 0.0, 0.0, 0.0, 0.0, 0.0, 0.0, 0.0, 0.0, 0.0, 0.0, 0.0, 0.0, 0.0, 0.0, 0.0, 0.0, 0.0, 0.0, 0.0, 0.0, 0.0, 0.0, 0.0, 0.0, 0.0, 0.0, 0.0, 0.0, 0.0, 0.0, 0.0, 0.0, 0.0, 0.0, 0.0, 0.0, 0.0, 0.0, 0.0, 0.0, 0.0, 0.0, 0.0, 0.0, 0.0, 0.0, 0.0, 0.0, 0.0, 0.0, 0.0, 0.0, 0.0, 0.0, 0.0, 0.0, 0.0, 0.0, 0.0, 0.0, 0.0, 0.0, 0.0, 0.0, 0.0, 0.0, 0.0, 0.0, 0.0, 0.0, 0.0, 0.0, 0.0, 0.0, 0.0, 0.0, 0.0, 0.0, 0.0, 0.0, 0.0, 0.0, 0.0, 0.0, 0.0, 0.0, 0.0, 0.0, 0.0, 0.0, 0.0, 0.0, 0.0, 0.0, 0.0, 0.0, 0.0, 0.0, 0.0, 0.0, 0.0, 0.0, 0.0, 0.0, 0.0, 0.0, 0.0, 0.0, 0.0, 0.0, 0.0, 0.0, 0.0, 0.0, 0.0, 0.0, 0.0, 0.0, 0.0, 0.0, 0.0, 0.0, 0.0, 0.0, 0.0, 0.0, 0.0, 0.0, 0.0, 0.0, 0.0, 0.0, 0.0, 0.0, 0.0, 0.0, 0.0, 0.0, 0.0, 0.0, 0.0, 0.0, 0.0, 0.0, 0.0, 0.0, 0.0, 0.0, 0.0, 0.0, 0.0, 0.0, 0.0, 0.0, 0.0, 0.0, 0.0, 0.0, 0.0, 0.0, 0.0, 0.0, 0.0, 0.0, 0.0, 0.0, 0.0, 0.0, 0.0, 0.0, 0.0, 0.0, 0.0, 0.0, 0.0, 0.0, 0.0, 0.0, 0.0, 0.0, 0.0, 0.0, 0.0, 0.0, 0.0, 0.0, 0.0, 0.0, 0.0, 0.0, 0.0, 0.0, 0.0, 0.0, 0.0, 0.0, 0.0, 0.0, 0.0, 0.0, 0.0, 0.0, 0.0, 0.0, 0.0, 0.0, 0.0, 0.0, 0.0, 0.0, 0.0, 0.0, 0.0, 0.0, 0.0, 0.0, 0.0, 0.0, 0.0, 0.0, 0.0, 0.0, 0.0, 0.0, 0.0, 0.0, 0.0, 0.0, 0.0, 0.0, 0.0, 0.0, 0.0, 0.0, 0.0, 0.0, 0.0, 0.0, 0.0, 0.0, 0.0, 0.0, 0.0, 0.0, 0.0, 0.0, 0.0, 0.0, 0.0, 0.0, 0.0, 0.0, 0.0, 0.0, 0.0, 0.0, 0.0, 0.0, 0.0, 0.0, 0.0, 0.0, 0.0, 0.0, 0.0, 0.0, 0.0, 0.0, 0.0, 0.0, 0.0, 0.0, 0.0, 0.0, 0.0, 0.0, 0.0, 0.0, 0.0, 0.0, 0.0, 0.0, 0.0, 0.0, 0.0, 0.0, 0.0, 0.0, 0.0, 0.0, 0.0, 0.0, 0.0, 0.0, 0.0, 0.0, 0.0, 0.0, 0.0, 0.0, 0.0, 0.0, 0.0, 0.0, 0.0, 0.0, 0.0, 0.0, 0.0, 0.0, 0.0, 0.0, 0.0, 0.0, 0.0, 0.0, 0.0, 0.0, 0.0, 0.0, 0.0, 0.0, 0.0, 0.0, 0.0, 0.0, 0.0, 0.0, 0.0, 0.0, 0.0, 0.0, 0.0, 0.0, 0.0, 0.0, 0.0, 0.0, 0.0, 0.0, 0.0, 0.0, 0.0, 0.0, 0.0, 0.0, 0.0, 0.0, 0.0, 0.0, 0.0, 0.0, 0.0, 0.0, 0.0, 0.0, 0.0, 0.0, 0.0, 0.0, 0.0, 0.0, 0.0, 0.0, 0.0, 0.0, 0.0, 0.0, 0.0, 0.0, 0.0, 0.0, 0.0, 0.0, 0.0, 0.0, 0.0, 0.0, 0.0, 0.0, 0.0, 0.0, 0.0, 0.0, 0.0, 0.0, 0.0, 0.0, 0.0, 0.0, 0.0, 0.0, 0.0, 0.0, 0.0, 0.0, 0.0, 0.0, 0.0, 0.0, 0.0, 0.0, 0.0, 0.0, 0.0, 0.0, 0.0, 0.0, 0.0, 0.0, 0.0, 0.0, 0.0, 0.0, 0.0, 0.0, 0.0, 0.0, 0.0, 0.0, 0.0, 0.0, 0.0, 0.0, 0.0, 0.0, 0.0, 0.0, 0.0, 0.0, 0.0, 0.0, 0.0, 0.0, 0.0, 0.0, 0.0, 0.0, 0.0, 0.0, 0.0, 0.0, 0.0, 0.0, 0.0, 0.0, 0.0, 0.0, 0.0, 0.0, 0.0, 0.0, 0.0, 0.0, 0.0, 0.0, 0.0, 0.0, 0.0, 0.0, 0.0, 0.0, 0.0, 0.0, 0.0, 0.0, 0.0, 0.0, 0.0, 0.0, 0.0, 0.0, 0.0, 0.0, 0.0, 0.0, 0.0, 0.0, 0.0, 0.0, 0.0, 0.0, 0.0, 0.0, 0.0, 0.0, 0.0, 0.0, 0.0, 0.0, 0.0, 0.0, 0.0, 0.0, 0.0, 0.0, 0.0, 0.0, 0.0, 0.0, 0.0, 0.0, 0.0, 0.0, 0.0, 0.0, 0.0, 0.0, 0.0])
me_stairs_wood001b_physics.materials.append(mat_phy)
me_stairs_wood001b_physics.use_remesh_fix_poles = True
me_stairs_wood001b_physics.use_remesh_preserve_attributes = False
me_stairs_wood001b_physics.use_mirror_vertex_groups = False
me_stairs_wood001b_physics.update()
me_stairs_wood001b_physics.normals_split_custom_set([tuple(v) for v in zip(*[iter([0.3156, -0.9468, -0.06319, 0.1644, 0.9863, 0.01636, 0.08302, -0.996, 0.03316, 0.3156, -0.9468, -0.06319, 0.1644, 0.9859, -0.03291, 0.1644, 0.9863, 0.01636, 0.08302, -0.996, 0.03316, -0.08304, -0.9964, -0.01659, 0.3156, -0.9468, -0.06319, 0.08302, -0.996, 0.03316, -0.316, -0.9482, 0.03163, -0.08304, -0.9964, -0.01659, 0.3156, -0.9468, -0.06319, -0.08304, -0.9964, -0.01659, -0.1643, 0.9859, -0.03292, 0.3156, -0.9468, -0.06319, -0.1643, 0.9859, -0.03292, 0.1644, 0.9859, -0.03291, 0.08302, -0.996, 0.03316, -0.164, 0.9843, 0.06557, -0.316, -0.9482, 0.03163, 0.08302, -0.996, 0.03316, 0.1644, 0.9863, 0.01636, -0.164, 0.9843, 0.06557, -0.08304, -0.9964, -0.01659, -0.316, -0.9482, 0.03163, -0.1643, 0.9859, -0.03292, -0.1643, 0.9859, -0.03292, -0.316, -0.9482, 0.03163, -0.164, 0.9843, 0.06557, -0.164, 0.9843, 0.06557, 0.1644, 0.9863, 0.01636, -0.1643, 0.9859, -0.03292, -0.1643, 0.9859, -0.03292, 0.1644, 0.9863, 0.01636, 0.1644, 0.9859, -0.03291, 0.08303, -0.996, 0.03315, -0.3157, 0.9468, 0.06308, -0.1643, -0.9859, 0.03288, 0.08303, -0.996, 0.03315, 0.1644, 0.9863, 0.01645, -0.3157, 0.9468, 0.06308, -0.1643, -0.9859, 0.03288, -0.1643, -0.9859, -0.03281, 0.08303, -0.996, 0.03315, -0.1643, -0.9859, -0.03281, 0.3161, -0.9482, -0.03159, 0.08303, -0.996, 0.03315, -0.1643, -0.9859, -0.03281, -0.1643, -0.9859, 0.03288, -0.3157, 0.9468, 0.06308, 0.3161, -0.9482, -0.03159, 0.1644, 0.9863, 0.01645, 0.08303, -0.996, 0.03315, 0.3161, -0.9482, -0.03159, 0.164, 0.9843, -0.0657, 0.1644, 0.9863, 0.01645, -0.3157, 0.9468, 0.06308, 0.1644, 0.9863, 0.01645, -0.08307, 0.9964, -0.01657, -0.08307, 0.9964, -0.01657, 0.1644, 0.9863, 0.01645, 0.164, 0.9843, -0.0657, -0.08307, 0.9964, -0.01657, 0.164, 0.9843, -0.0657, -0.1643, -0.9859, -0.03281, -0.1643, -0.9859, -0.03281, 0.164, 0.9843, -0.0657, 0.3161, -0.9482, -0.03159, -0.08307, 0.9964, -0.01657, -0.1643, -0.9859, -0.03281, -0.3157, 0.9468, 0.06308, 0.1643, -0.9859, 0.03288, -0.08297, -0.996, -0.03314, 0.1643, -0.9859, -0.0329, 0.1643, -0.9859, 0.03288, -0.316, -0.9482, 0.03163, -0.08297, -0.996, -0.03314, 0.1643, -0.9859, 0.03288, -0.164, 0.9843, 0.06557, -0.316, -0.9482, 0.03163, 0.1643, -0.9859, 0.03288, 0.08304, 0.9964, 0.01659, -0.164, 0.9843, 0.06557, 0.1643, -0.9859, -0.0329, 0.3157, 0.9468, -0.06311, 0.1643, -0.9859, 0.03288, 0.1643, -0.9859, 0.03288, 0.3157, 0.9468, -0.06311, 0.08304, 0.9964, 0.01659, 0.1643, -0.9859, -0.0329, -0.08297, -0.996, -0.03314, 0.3157, 0.9468, -0.06311, 0.3157, 0.9468, -0.06311, -0.08297, -0.996, -0.03314, -0.1644, 0.9863, -0.01648, -0.08297, -0.996, -0.03314, -0.316, -0.9482, 0.03163, -0.1644, 0.9863, -0.01648, -0.1644, 0.9863, -0.01648, -0.316, -0.9482, 0.03163, -0.164, 0.9843, 0.06557, -0.1644, 0.9863, -0.01648, -0.164, 0.9843, 0.06557, 0.08304, 0.9964, 0.01659, -0.1644, 0.9863, -0.01648, 0.08304, 0.9964, 0.01659, 0.3157, 0.9468, -0.06311, 0.3157, 0.9468, -0.06311, 0.1644, -0.9859, 0.03284, 0.1644, -0.9859, -0.03282, 0.3157, 0.9468, -0.06311, 0.08307, 0.9964, 0.01663, 0.1644, -0.9859, 0.03284, 0.1644, -0.9859, -0.03282, 0.1644, -0.9859, 0.03284, -0.08297, -0.996, -0.03314, 0.1644, -0.9859, 0.03284, -0.316, -0.9482, 0.03163, -0.08297, -0.996, -0.03314, 0.1644, -0.9859, -0.03282, -0.08297, -0.996, -0.03314, 0.3157, 0.9468, -0.06311, 0.3157, 0.9468, -0.06311, -0.08297, -0.996, -0.03314, -0.1644, 0.9863, -0.01648, -0.08297, -0.996, -0.03314, -0.316, -0.9482, 0.03163, -0.1644, 0.9863, -0.01648, -0.1644, 0.9863, -0.01648, -0.316, -0.9482, 0.03163, -0.164, 0.9843, 0.06565, -0.164, 0.9843, 0.06565, 0.1644, -0.9859, 0.03284, 0.08307, 0.9964, 0.01663, -0.164, 0.9843, 0.06565, -0.316, -0.9482, 0.03163, 0.1644, -0.9859, 0.03284, -0.164, 0.9843, 0.06565, 0.08307, 0.9964, 0.01663, -0.1644, 0.9863, -0.01648, -0.1644, 0.9863, -0.01648, 0.08307, 0.9964, 0.01663, 0.3157, 0.9468, -0.06311, -0.08296, 0.996, 0.03322, 0.164, -0.9843, 0.06569, 0.3161, 0.9482, 0.03159, -0.08296, 0.996, 0.03322, -0.1643, -0.9863, 0.01643, 0.164, -0.9843, 0.06569, 0.3161, 0.9482, 0.03159, 0.08303, 0.996, -0.03326, -0.08296, 0.996, 0.03322, -0.08296, 0.996, 0.03322, 0.08303, 0.996, -0.03326, -0.316, 0.9482, -0.03165, 0.3161, 0.9482, 0.03159, 0.1644, -0.9863, -0.01642, 0.08303, 0.996, -0.03326, 0.3161, 0.9482, 0.03159, 0.164, -0.9843, 0.06569, 0.1644, -0.9863, -0.01642, -0.08296, 0.996, 0.03322, -0.316, 0.9482, -0.03165, -0.1643, -0.9863, 0.01643, -0.1643, -0.9863, 0.01643, -0.316, 0.9482, -0.03165, -0.1641, -0.9843, -0.06563, 0.1644, -0.9863, -0.01642, -0.1643, -0.9863, 0.01643, -0.1641, -0.9843, -0.06563, 0.1644, -0.9863, -0.01642, 0.164, -0.9843, 0.06569, -0.1643, -0.9863, 0.01643, 0.1644, -0.9863, -0.01642, -0.1641, -0.9843, -0.06563, 0.08303, 0.996, -0.03326, 0.08303, 0.996, -0.03326, -0.1641, -0.9843, -0.06563, -0.316, 0.9482, -0.03165, -0.08297, 0.996, 0.03321, -0.316, 0.9482, -0.03165, -0.3161, -0.9482, 0.03165, -0.3161, -0.9482, 0.03165, -0.316, 0.9482, -0.03165, -0.08303, -0.996, -0.03321, 0.3161, -0.9482, -0.03154, -0.08303, -0.996, -0.03321, 0.083, 0.996, -0.03324, 0.083, 0.996, -0.03324, -0.08303, -0.996, -0.03321, -0.316, 0.9482, -0.03165, 0.3161, -0.9482, -0.03154, 0.08296, -0.996, 0.03321, -0.08303, -0.996, -0.03321, 0.08296, -0.996, 0.03321, -0.3161, -0.9482, 0.03165, -0.08303, -0.996, -0.03321, 0.3161, -0.9482, -0.03154, 0.3161, 0.9482, 0.03164, 0.08296, -0.996, 0.03321, 0.3161, -0.9482, -0.03154, 0.083, 0.996, -0.03324, 0.3161, 0.9482, 0.03164, 0.08296, -0.996, 0.03321, -0.08297, 0.996, 0.03321, -0.3161, -0.9482, 0.03165, 0.08296, -0.996, 0.03321, 0.3161, 0.9482, 0.03164, -0.08297, 0.996, 0.03321, -0.316, 0.9482, -0.03165, -0.08297, 0.996, 0.03321, 0.083, 0.996, -0.03324, 0.083, 0.996, -0.03324, -0.08297, 0.996, 0.03321, 0.3161, 0.9482, 0.03164, 0.3156, -0.9468, 0.06307, -0.3157, 0.9468, 0.06308, -0.083, -0.9964, 0.01665, 0.3156, -0.9468, 0.06307, 0.08304, 0.9964, 0.01659, -0.3157, 0.9468, 0.06308, -0.083, -0.9964, 0.01665, 0.08297, -0.996, -0.03321, 0.3156, -0.9468, 0.06307, -0.083, -0.9964, 0.01665, -0.3161, -0.9482, -0.03159, 0.08297, -0.996, -0.03321, -0.083, -0.9964, 0.01665, -0.3157, 0.9468, 0.06308, -0.3161, -0.9482, -0.03159, -0.3161, -0.9482, -0.03159, -0.3157, 0.9468, 0.06308, -0.08294, 0.996, -0.03324, 0.3156, -0.9468, 0.06307, 0.316, 0.9482, -0.03163, 0.08304, 0.9964, 0.01659, 0.3156, -0.9468, 0.06307, 0.08297, -0.996, -0.03321, 0.316, 0.9482, -0.03163, -0.3157, 0.9468, 0.06308, 0.08304, 0.9964, 0.01659, -0.08294, 0.996, -0.03324, -0.08294, 0.996, -0.03324, 0.08304, 0.9964, 0.01659, 0.316, 0.9482, -0.03163, 0.316, 0.9482, -0.03163, 0.08297, -0.996, -0.03321, -0.08294, 0.996, -0.03324, -0.08294, 0.996, -0.03324, 0.08297, -0.996, -0.03321, -0.3161, -0.9482, -0.03159, 0.1643, -0.9859, -0.03286, -0.1617, -0.9864, -0.02968, 0.3155, 0.9468, -0.06317, 0.3155, 0.9468, -0.06317, -0.1617, -0.9864, -0.02968, -0.08302, 0.9964, -0.0166, 0.3155, 0.9468, -0.06317, -0.08302, 0.9964, -0.0166, 0.083, 0.9964, 0.01654, 0.083, 0.9964, 0.01654, -0.08302, 0.9964, -0.0166, -0.3156, 0.9468, 0.06313, 0.3155, 0.9468, -0.06317, 0.1644, -0.9859, 0.03283, 0.1643, -0.9859, -0.03286, 0.3155, 0.9468, -0.06317, 0.083, 0.9964, 0.01654, 0.1644, -0.9859, 0.03283, 0.083, 0.9964, 0.01654, -0.3156, 0.9468, 0.06313, 0.1644, -0.9859, 0.03283, -0.3156, 0.9468, 0.06313, -0.1643, -0.9859, 0.03287, 0.1644, -0.9859, 0.03283, -0.1617, -0.9864, -0.02968, 0.1643, -0.9859, -0.03286, 0.1644, -0.9859, 0.03283, 0.1644, -0.9859, 0.03283, -0.1643, -0.9859, 0.03287, -0.1617, -0.9864, -0.02968, -0.08302, 0.9964, -0.0166, -0.1617, -0.9864, -0.02968, -0.3156, 0.9468, 0.06313, -0.1617, -0.9864, -0.02968, -0.1643, -0.9859, 0.03287, -0.3156, 0.9468, 0.06313, -0.1822, 0.2422, -0.953, -0.1232, 0.1231, 0.9847, -0.06866, 0.133, 0.9887, -0.1822, 0.2422, -0.953, -0.06866, 0.133, 0.9887, -0.03606, 0.06809, -0.997, -0.1822, 0.2422, -0.953, 0.06868, -0.1329, -0.9887, -0.1232, 0.1231, 0.9847, -0.1232, 0.1231, 0.9847, 0.06868, -0.1329, -0.9887, 0.03414, -0.06579, 0.9972, -0.1822, 0.2422, -0.953, -0.03606, 0.06809, -0.997, 0.06868, -0.1329, -0.9887, -0.03606, 0.06809, -0.997, -0.06866, 0.133, 0.9887, 0.1034, -0.09928, -0.9897, 0.1034, -0.09928, -0.9897, -0.06866, 0.133, 0.9887, 0.1719, -0.23, 0.9579, 0.03414, -0.06579, 0.9972, -0.06866, 0.133, 0.9887, -0.1232, 0.1231, 0.9847, 0.03414, -0.06579, 0.9972, 0.1719, -0.23, 0.9579, -0.06866, 0.133, 0.9887, 0.06868, -0.1329, -0.9887, 0.1719, -0.23, 0.9579, 0.03414, -0.06579, 0.9972, -0.03606, 0.06809, -0.997, 0.1034, -0.09928, -0.9897, 0.06868, -0.1329, -0.9887, 0.1034, -0.09928, -0.9897, 0.1719, -0.23, 0.9579, 0.06868, -0.1329, -0.9887, -0.1514, 0.2566, -0.9546, -0.04946, 0.05844, -0.9971, -0.09804, 0.1179, 0.9882, -0.1514, 0.2566, -0.9546, -0.09804, 0.1179, 0.9882, -0.06319, 0.1583, 0.9854, -0.04946, 0.05844, -0.9971, 0.04521, -0.1239, -0.9913, -0.09804, 0.1179, 0.9882, -0.09804, 0.1179, 0.9882, 0.04521, -0.1239, -0.9913, 0.1451, -0.2442, 0.9588, -0.04946, 0.05844, -0.9971, -0.1514, 0.2566, -0.9546, 0.09792, -0.1178, -0.9882, 0.04521, -0.1239, -0.9913, -0.04946, 0.05844, -0.9971, 0.09792, -0.1178, -0.9882, -0.09804, 0.1179, 0.9882, 0.05064, -0.06064, 0.9969, -0.06319, 0.1583, 0.9854, -0.09804, 0.1179, 0.9882, 0.1451, -0.2442, 0.9588, 0.05064, -0.06064, 0.9969, 0.1451, -0.2442, 0.9588, 0.09792, -0.1178, -0.9882, 0.05064, -0.06064, 0.9969, 0.04521, -0.1239, -0.9913, 0.09792, -0.1178, -0.9882, 0.1451, -0.2442, 0.9588, -0.1514, 0.2566, -0.9546, -0.06319, 0.1583, 0.9854, 0.09792, -0.1178, -0.9882, -0.06319, 0.1583, 0.9854, 0.05064, -0.06064, 0.9969, 0.09792, -0.1178, -0.9882])] * 3)])
arm_stairs_wood001b_qc_skeleton = bpy.data.armatures.new('stairs_wood001b.qc_skeleton')  # bones are not reproduced

# ---- objects
ob_stairs_wood001b_qc_skeleton = bpy.data.objects.new('stairs_wood001b.qc_skeleton', arm_stairs_wood001b_qc_skeleton)
ob_stairs_wood001b_reference = bpy.data.objects.new('stairs_wood001b_reference', me_stairs_wood001b_reference)
ob_stairs_wood001b_physics = bpy.data.objects.new('stairs_wood001b_physics', me_stairs_wood001b_physics)

# ---- transforms, parenting, visibility, modifiers, constraints
ob_stairs_wood001b_qc_skeleton.location = (0.0, 0.0, 0.0)
ob_stairs_wood001b_qc_skeleton.show_in_front = True
ob_stairs_wood001b_qc_skeleton.lineart.crease_threshold = 0.0
ob_stairs_wood001b_reference.parent = ob_stairs_wood001b_qc_skeleton
ob_stairs_wood001b_reference.location = (0.0, 0.0, 0.0)
ob_stairs_wood001b_reference.lineart.crease_threshold = 0.0
_vg = ob_stairs_wood001b_reference.vertex_groups.new(name='static_prop')
_vg.add([0, 1, 2, 3, 4, 5, 6, 7, 8, 9, 10, 11, 12, 13, 14, 15, 16, 17, 18, 19, 20, 21, 22, 23, 24, 25, 26, 27, 28, 29, 30, 31, 32, 33, 34, 35, 36, 37, 38, 39, 40, 41, 42, 43, 44, 45, 46, 47, 48, 49, 50, 51, 52, 53, 54, 55, 56, 57, 58, 59, 60, 61, 62, 63, 64, 65, 66, 67, 68, 69, 70, 71, 72, 73, 74, 75, 76, 77, 78, 79, 80, 81, 82, 83, 84, 85], 1.0, 'REPLACE')
_m = ob_stairs_wood001b_reference.modifiers.new('Armature', 'ARMATURE')
_m.object = ob_stairs_wood001b_qc_skeleton
ob_stairs_wood001b_physics.parent = ob_stairs_wood001b_qc_skeleton
ob_stairs_wood001b_physics.location = (0.0, 0.0, 0.0)
ob_stairs_wood001b_physics.display_type = 'SOLID'
ob_stairs_wood001b_physics.show_wire = True
ob_stairs_wood001b_physics.lineart.crease_threshold = 0.0
_vg = ob_stairs_wood001b_physics.vertex_groups.new(name='static_prop')
_vg.add([0, 1, 2, 3, 4, 5, 6, 7, 8, 9, 10, 11, 12, 13, 14, 15, 16, 17, 18, 19, 20, 21, 22, 23, 24, 25, 26, 27, 28, 29, 30, 31, 32, 33, 34, 35, 36, 37, 38, 39, 40, 41, 42, 43, 44, 45, 46, 47, 48, 49, 50, 51, 52, 53, 54, 55, 56, 57, 58, 59, 60, 61, 62, 63, 64, 65, 66, 67, 68, 69, 70, 71, 72, 73, 74, 75, 76, 77, 78, 79], 1.0, 'REPLACE')
_m = ob_stairs_wood001b_physics.modifiers.new('Armature', 'ARMATURE')
_m.object = ob_stairs_wood001b_qc_skeleton

# ---- collection membership
scene.collection.objects.link(ob_stairs_wood001b_qc_skeleton)
scene.collection.objects.link(ob_stairs_wood001b_reference)
scene.collection.objects.link(ob_stairs_wood001b_physics)
col_stairs_wood001b.objects.link(ob_stairs_wood001b_qc_skeleton)
col_stairs_wood001b.objects.link(ob_stairs_wood001b_reference)
col_stairs_wood001b.objects.link(ob_stairs_wood001b_physics)

# ---- scene / render settings (as saved in the file)
scene.frame_start = 1; scene.frame_end = 250; scene.frame_set(0)
scene.render.engine = 'BLENDER_EEVEE_NEXT'
scene.cycles.use_denoising = False
scene.cycles.samples = 128
scene.cycles.sampling_pattern = 'TABULATED_SOBOL'
scene.cycles.use_adaptive_sampling = False
scene.cycles.use_light_tree = False
scene.view_settings.view_transform = 'Filmic'
bpy.context.view_layer.update()

# ---- added for rendering (the .blend has no active camera and no usable light): camera, sun + grey world if the file has none
cam_auto = bpy.data.cameras.new('AutoCamera')
cam_auto.lens = 50.0
cam_auto.sensor_width = 36.0
cam_auto.clip_end = 2418.59
ob_auto_camera = bpy.data.objects.new('AutoCamera', cam_auto)
scene.collection.objects.link(ob_auto_camera)
ob_auto_camera.location = (137.775, -219.389, 78.2171)
ob_auto_camera.rotation_euler = (1.09748, -7.21219e-08, 0.694738)
scene.camera = ob_auto_camera
light_auto_sun = bpy.data.lights.new('AutoSun', 'SUN')
light_auto_sun.energy = 3.0
light_auto_sun.angle = 0.0523599
ob_auto_sun = bpy.data.objects.new('AutoSun', light_auto_sun)
scene.collection.objects.link(ob_auto_sun)
ob_auto_sun.rotation_euler = (0.872665, 0.174533, 0.523599)
if scene.world is None:
    world_auto = bpy.data.worlds.new('AutoWorld')
    world_auto.color = (0.3, 0.3, 0.3)
    scene.world = world_auto
bpy.context.view_layer.update()
